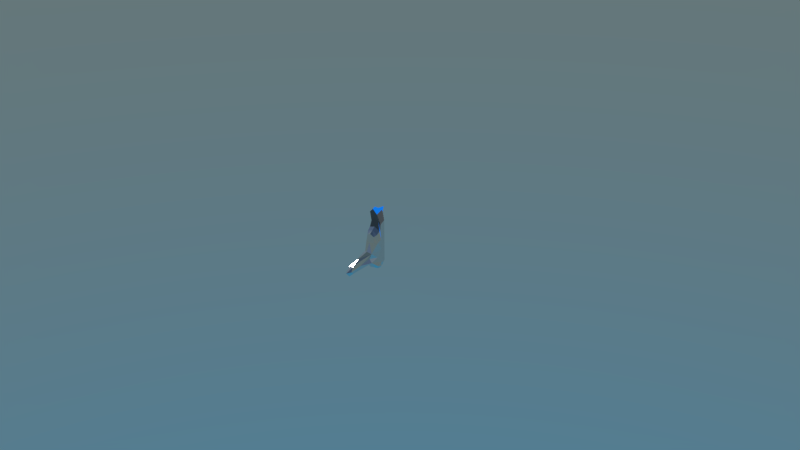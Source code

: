 # Source: gun1.blend  (saved by Blender 2.78.0; exported with 4.5.12 LTS)
import bpy
from mathutils import Matrix  # noqa: F401  (used for matrix-valued properties, if any)

bpy.ops.wm.read_factory_settings(use_empty=True)
scene = bpy.context.scene
scene.name = 'Scene'

# ---- collections
col_collection_1 = bpy.data.collections.new('Collection 1'); scene.collection.children.link(col_collection_1)

# ---- materials (node trees are filled in below, after node groups)
mat_material = bpy.data.materials.new('Material')
mat_material.alpha_threshold = 0.0
mat_material.roughness = 0.5
mat_material_001 = bpy.data.materials.new('Material.001')
mat_material_001.alpha_threshold = 0.0
mat_material_001.roughness = 0.5
mat_material_002 = bpy.data.materials.new('Material.002')
mat_material_002.alpha_threshold = 0.0
mat_material_002.roughness = 0.5

# ---- material node trees
mat_material.use_nodes = True; mat_material.node_tree.nodes.clear()
_N = mat_material.node_tree.nodes; _L = mat_material.node_tree.links
n0 = _N.new('ShaderNodeOutputMaterial'); n0.name = 'Material Output'; n0.location = (300, 300)
n1 = _N.new('ShaderNodeBsdfAnisotropic'); n1.name = 'Glossy BSDF'; n1.location = (10, 300)
n1.distribution = 'GGX'
n1.inputs[1].default_value = 0.1
_L.new(n1.outputs[0], n0.inputs[0])
n0.is_active_output = True
mat_material_001.use_nodes = True; mat_material_001.node_tree.nodes.clear()
_N = mat_material_001.node_tree.nodes; _L = mat_material_001.node_tree.links
n0 = _N.new('ShaderNodeOutputMaterial'); n0.name = 'Material Output'; n0.location = (300, 300)
n1 = _N.new('ShaderNodeEmission'); n1.name = 'Emission'; n1.location = (10, 300)
n1.inputs[0].default_value = (0.004975, 0.1873, 0.8, 1.0)
_L.new(n1.outputs[0], n0.inputs[0])
n0.is_active_output = True
mat_material_002.use_nodes = True; mat_material_002.node_tree.nodes.clear()
_N = mat_material_002.node_tree.nodes; _L = mat_material_002.node_tree.links
n0 = _N.new('ShaderNodeOutputMaterial'); n0.name = 'Material Output'; n0.location = (300, 300)
n1 = _N.new('ShaderNodeBsdfDiffuse'); n1.name = 'Diffuse BSDF'; n1.location = (10, 300)
n1.inputs[0].default_value = (0.1902, 0.1902, 0.1902, 1.0)
_L.new(n1.outputs[0], n0.inputs[0])
n0.is_active_output = True

# ---- world
world_world = bpy.data.worlds.new('World'); scene.world = world_world
world_world.use_nodes = True; world_world.node_tree.nodes.clear()
_N = world_world.node_tree.nodes; _L = world_world.node_tree.links
n0 = _N.new('ShaderNodeOutputWorld'); n0.name = 'World Output'; n0.location = (300, 300)
n1 = _N.new('ShaderNodeBackground'); n1.name = 'Background'; n1.location = (10, 300)
n2 = _N.new('ShaderNodeTexSky'); n2.name = 'Sky Texture'; n2.location = (-190, 300)
n2.sky_type = 'HOSEK_WILKIE'
n2.sun_elevation = 1.571
_L.new(n1.outputs[0], n0.inputs[0])
_L.new(n2.outputs[0], n1.inputs[0])
n0.is_active_output = True
world_world.color = (0.05088, 0.05088, 0.05088)
world_world.use_sun_shadow = False
world_world.sun_shadow_jitter_overblur = 0.0
world_world.cycles.sampling_method = 'MANUAL'

# ---- cameras
cam_camera = bpy.data.cameras.new('Camera')
cam_camera.clip_end = 100.0
cam_camera.lens = 35.0
cam_camera.sensor_width = 32.0
cam_camera.sensor_height = 18.0
cam_camera.ortho_scale = 7.314
cam_camera.dof.focus_distance = 0.0

# ---- lights
light_lamp = bpy.data.lights.new('Lamp', 'SUN')
light_lamp.transmission_factor = 0.0
light_lamp.cutoff_distance = 30.0
light_lamp.angle = 0.1993
light_lamp.energy = 1.0
light_lamp.shadow_buffer_clip_start = 1.001
light_lamp.shadow_soft_size = 0.1
light_lamp.shadow_cascade_max_distance = 1000.0

# ---- meshes
me_cube = bpy.data.meshes.new('Cube')
me_cube.from_pydata([(-0.03766, -0.1876, -0.09099), (-0.08662, 0.06333, -0.04099), (0.08193, 0.1142, 0.02088), (0.08193, 0.1651, 0.08276), (0.08662, 0.06333, -0.04099), (-0.08193, 0.1142, 0.02088), (-0.08193, 0.1651, 0.4359), (7.589e-09, 0.216, 0.4359), (0.1018, 0.06333, 0.175), (6.669e-09, 0.01244, 0.1616), (7.74e-09, 0.06333, -0.2104), (7.74e-09, 0.06333, 0.3146), (7.589e-09, 0.1651, 0.5946), (7.589e-09, 0.1651, -0.2104), (0.08193, 0.1651, 0.4359), (-0.08193, 0.1142, 0.3121), (-0.1018, 0.06333, 0.175), (7.589e-09, 0.1142, 0.4796), (7.589e-09, 0.1142, -0.2104), (0.08193, 0.1142, 0.3121), (7.589e-09, 0.216, 0.08276), (-0.08193, 0.1651, 0.08276), (-0.08193, 0.1651, -0.136), (7.589e-09, 0.216, -0.136), (-0.08193, 0.1142, -0.1566), (0.1018, 0.06333, -0.1638), (0.08193, 0.1651, -0.136), (0.08193, 0.1142, -0.1566), (-0.1018, 0.06333, -0.1638), (5.598e-09, 0.01244, -0.1504), (7.451e-09, -0.3876, -0.141), (7.451e-09, -0.1876, -0.01468), (0.03766, -0.1876, -0.09099), (7.451e-09, -0.1876, -0.1673), (0.08193, 0.1651, 0.2432), (-0.08193, 0.1142, 0.1556), (-0.09042, 0.06333, 0.05115), (0.08193, 0.1142, 0.1556), (0.1132, 0.1015, 0.216), (-0.1132, 0.1015, 0.216), (-0.08193, 0.1269, 0.4049), (0.08193, 0.1269, 0.4049), (0.06877, 0.02516, 0.1649), (0.06145, 0.2033, 0.4359), (-0.06145, 0.2033, 0.4359), (-0.03104, -0.02484, -0.05349), (-0.08398, 0.06333, -0.1987), (-0.06877, 0.02516, 0.1649), (-0.06145, 0.1651, 0.5924), (-0.06145, 0.2033, -0.136), (7.589e-09, 0.2033, -0.1918), (7.589e-09, 0.2533, 0.5924), (0.06145, 0.2033, -0.136), (0.06145, 0.1651, -0.1918), (0.08398, 0.06333, 0.2797), (0.06877, 0.02516, -0.1538), (7.205e-09, 0.02516, -0.1954), (7.473e-09, 0.02516, 0.2763), (-0.06145, 0.1651, -0.1918), (-0.06145, 0.1142, 0.4377), (0.06145, 0.1142, -0.1969), (0.06145, 0.1651, 0.5924), (7.589e-09, 0.07694, 0.6134), (7.589e-09, 0.1269, -0.2104), (0.08193, 0.1269, -0.1411), (-0.08193, 0.1269, -0.1411), (-0.06145, 0.1142, -0.1969), (0.06145, 0.1142, 0.4377), (-0.08398, 0.06333, 0.2797), (0.08398, 0.06333, -0.1987), (-0.1132, 0.1015, -0.1687), (7.74e-09, 0.1015, 0.3559), (7.74e-09, 0.1015, -0.2104), (0.1132, 0.1015, -0.1687), (7.334e-09, -0.03756, 0.04097), (0.09042, 0.06333, 0.05115), (7.589e-09, 0.216, 0.2432), (-0.08193, 0.1651, 0.2432), (-0.06877, 0.02516, -0.1538), (-0.06145, 0.2033, 0.08276), (0.06145, 0.2033, 0.08276), (0.03104, -0.02484, -0.05349), (0.08193, 0.1269, 0.06729), (-0.08193, 0.1269, 0.06729), (-0.1094, 0.1015, -0.02552), (0.1094, 0.1015, -0.02552), (-0.08193, 0.1651, -0.04411), (7.589e-09, 0.216, -0.04411), (-0.08193, 0.1142, -0.08536), (0.09042, 0.06333, -0.1099), (0.08193, 0.1651, -0.04411), (0.08193, 0.1142, -0.08536), (-0.09042, 0.06333, -0.1099), (7.218e-09, -0.03756, -0.1247), (-0.03486, -0.3376, -0.1285), (7.451e-09, -0.3376, -0.05785), (0.03486, -0.3376, -0.1285), (7.451e-09, -0.3376, -0.1991), (-0.02824, -0.1876, -0.1482), (-0.02824, -0.1876, -0.03376), (0.02824, -0.1876, -0.03376), (0.02824, -0.1876, -0.1482), (0.1104, 0.1015, 0.08563), (-0.1104, 0.1015, 0.08563), (-0.08193, 0.1269, 0.2213), (0.08193, 0.1269, 0.2213), (0.05876, -0.01142, 0.02297), (0.06145, 0.2033, 0.2432), (-0.06145, 0.2033, 0.2432), (-0.05876, -0.01142, 0.02297), (-0.05657, 0.03506, -0.1852), (-0.05657, 0.03506, 0.2481), (-0.04552, 0.1934, -0.1773), (-0.04552, 0.1934, 0.5518), (0.05657, 0.03506, -0.1852), (0.05657, 0.03506, 0.2481), (0.04552, 0.1934, -0.1773), (0.04552, 0.1934, 0.5518), (-0.06145, 0.1269, -0.193), (-0.06145, 0.08694, 0.5538), (0.06145, 0.1269, -0.193), (0.06145, 0.08694, 0.5538), (-0.08683, 0.1015, -0.1999), (0.08684, 0.1015, 0.3209), (-0.08683, 0.1015, 0.3209), (0.08684, 0.1015, -0.1999), (-0.05876, -0.01142, -0.1061), (-0.06145, 0.2033, -0.04411), (0.06145, 0.2033, -0.04411), (0.05876, -0.01142, -0.1061), (0.08193, 0.1269, -0.05442), (-0.08193, 0.1269, -0.05442), (-0.1104, 0.1015, -0.1121), (0.1104, 0.1015, -0.1121), (-0.02386, -0.2987, -0.1671), (-0.02386, -0.2987, -0.07042), (0.02386, -0.2987, -0.07042), (0.02386, -0.2987, -0.1671)], [], [(0, 99, 109, 45), (0, 45, 126, 98), (0, 98, 134, 94), (0, 94, 135, 99), (1, 92, 126, 45), (1, 45, 109, 36), (1, 36, 103, 84), (1, 84, 132, 92), (2, 91, 130, 82), (2, 82, 105, 37), (2, 37, 102, 85), (2, 85, 133, 91), (3, 90, 128, 80), (3, 80, 107, 34), (3, 34, 105, 82), (3, 82, 130, 90), (4, 89, 133, 85), (4, 85, 102, 75), (4, 75, 106, 81), (4, 81, 129, 89), (5, 88, 132, 84), (5, 84, 103, 35), (5, 35, 104, 83), (5, 83, 131, 88), (6, 77, 104, 40), (6, 40, 119, 48), (6, 48, 113, 44), (6, 44, 108, 77), (7, 76, 108, 44), (7, 44, 113, 51), (7, 51, 117, 43), (7, 43, 107, 76), (8, 75, 102, 38), (8, 38, 123, 54), (8, 54, 115, 42), (8, 42, 106, 75), (9, 74, 106, 42), (9, 42, 115, 57), (9, 57, 111, 47), (9, 47, 109, 74), (10, 46, 122, 72), (10, 72, 125, 69), (10, 69, 114, 56), (10, 56, 110, 46), (11, 54, 123, 71), (11, 71, 124, 68), (11, 68, 111, 57), (11, 57, 115, 54), (12, 61, 117, 51), (12, 51, 113, 48), (12, 48, 119, 62), (12, 62, 121, 61), (13, 58, 112, 50), (13, 50, 116, 53), (13, 53, 120, 63), (13, 63, 118, 58), (14, 34, 107, 43), (14, 43, 117, 61), (14, 61, 121, 41), (14, 41, 105, 34), (15, 35, 103, 39), (15, 39, 124, 59), (15, 59, 119, 40), (15, 40, 104, 35), (16, 36, 109, 47), (16, 47, 111, 68), (16, 68, 124, 39), (16, 39, 103, 36), (17, 67, 121, 62), (17, 62, 119, 59), (17, 59, 124, 71), (17, 71, 123, 67), (18, 66, 118, 63), (18, 63, 120, 60), (18, 60, 125, 72), (18, 72, 122, 66), (19, 37, 105, 41), (19, 41, 121, 67), (19, 67, 123, 38), (19, 38, 102, 37), (20, 87, 127, 79), (20, 79, 108, 76), (20, 76, 107, 80), (20, 80, 128, 87), (21, 86, 131, 83), (21, 83, 104, 77), (21, 77, 108, 79), (21, 79, 127, 86), (22, 58, 118, 65), (22, 65, 131, 86), (22, 86, 127, 49), (22, 49, 112, 58), (23, 50, 112, 49), (23, 49, 127, 87), (23, 87, 128, 52), (23, 52, 116, 50), (24, 66, 122, 70), (24, 70, 132, 88), (24, 88, 131, 65), (24, 65, 118, 66), (25, 69, 125, 73), (25, 73, 133, 89), (25, 89, 129, 55), (25, 55, 114, 69), (26, 53, 116, 52), (26, 52, 128, 90), (26, 90, 130, 64), (26, 64, 120, 53), (27, 60, 120, 64), (27, 64, 130, 91), (27, 91, 133, 73), (27, 73, 125, 60), (28, 46, 110, 78), (28, 78, 126, 92), (28, 92, 132, 70), (28, 70, 122, 46), (29, 56, 114, 55), (29, 55, 129, 93), (29, 93, 126, 78), (29, 78, 110, 56), (30, 97, 137, 96), (30, 96, 136, 95), (30, 95, 135, 94), (30, 94, 134, 97), (31, 100, 106, 74), (31, 74, 109, 99), (31, 99, 135, 95), (31, 95, 136, 100), (32, 101, 129, 81), (32, 81, 106, 100), (32, 100, 136, 96), (32, 96, 137, 101), (33, 98, 126, 93), (33, 93, 129, 101), (33, 101, 137, 97), (33, 97, 134, 98)])
me_cube.polygons.foreach_set('material_index', [0, 0, 0, 0, 0, 0, 0, 0, 0, 0, 1, 1, 0, 0, 0, 0, 0, 0, 0, 0, 1, 1, 0, 0, 0, 2, 2, 0, 0, 2, 2, 0, 0, 0, 0, 0, 0, 0, 0, 0, 0, 0, 0, 0, 0, 0, 0, 0, 1, 1, 1, 1, 0, 0, 0, 0, 0, 2, 2, 0, 1, 1, 2, 0, 0, 0, 0, 0, 2, 2, 2, 2, 0, 0, 1, 1, 0, 2, 1, 1, 0, 0, 0, 0, 0, 0, 0, 0, 0, 0, 0, 0, 0, 0, 0, 0, 1, 1, 0, 0, 0, 0, 0, 0, 0, 0, 0, 0, 0, 0, 1, 1, 0, 0, 0, 0, 0, 0, 0, 0, 0, 0, 0, 0, 0, 0, 0, 0, 0, 0, 0, 0, 0, 0, 0, 0])
me_cube.materials.append(mat_material)
me_cube.materials.append(mat_material_001)
me_cube.materials.append(mat_material_002)
me_cube.use_remesh_preserve_volume = False
me_cube.use_remesh_preserve_attributes = False
me_cube.use_mirror_vertex_groups = False
me_cube.update()

# ---- objects
ob_cube = bpy.data.objects.new('Cube', me_cube)
ob_lamp = bpy.data.objects.new('Lamp', light_lamp)
ob_camera = bpy.data.objects.new('Camera', cam_camera)

# ---- transforms, parenting, visibility, modifiers, constraints
ob_cube.location = (0.0, 0.0, 0.0)
ob_cube.lineart.crease_threshold = 0.0
_m = ob_cube.modifiers.new('Displace', 'DISPLACE')
_m.strength = 0.01
ob_lamp.location = (4.076, 1.005, 5.904)
ob_lamp.rotation_euler = (0.6503, 0.05522, 1.866)
ob_lamp.lock_rotations_4d = False
ob_lamp.empty_display_type = 'ARROWS'
ob_lamp.color = (0.0, 0.0, 0.0, 0.0)
ob_lamp.lineart.crease_threshold = 0.0
ob_camera.location = (7.481, -6.508, 5.344)
ob_camera.rotation_euler = (1.109, 0.0, 0.8149)
ob_camera.lock_rotations_4d = False
ob_camera.empty_display_type = 'ARROWS'
ob_camera.color = (0.0, 0.0, 0.0, 0.0)
ob_camera.display_type = 'WIRE'
ob_camera.lineart.crease_threshold = 0.0

# ---- collection membership
col_collection_1.objects.link(ob_cube)
col_collection_1.objects.link(ob_lamp)
col_collection_1.objects.link(ob_camera)

# ---- scene / render settings (as saved in the file)
scene.camera = ob_camera
scene.frame_start = 1; scene.frame_end = 250; scene.frame_set(1)
scene.render.engine = 'CYCLES'
scene.render.resolution_percentage = 50
scene.render.dither_intensity = 0.0
scene.cycles.use_denoising = False
scene.cycles.samples = 128
scene.cycles.sampling_pattern = 'TABULATED_SOBOL'
scene.cycles.light_sampling_threshold = 0.0
scene.cycles.use_adaptive_sampling = False
scene.cycles.use_light_tree = False
scene.cycles.blur_glossy = 0.0
scene.cycles.sample_clamp_indirect = 0.0
scene.view_settings.view_transform = 'Standard'
bpy.context.view_layer.update()
